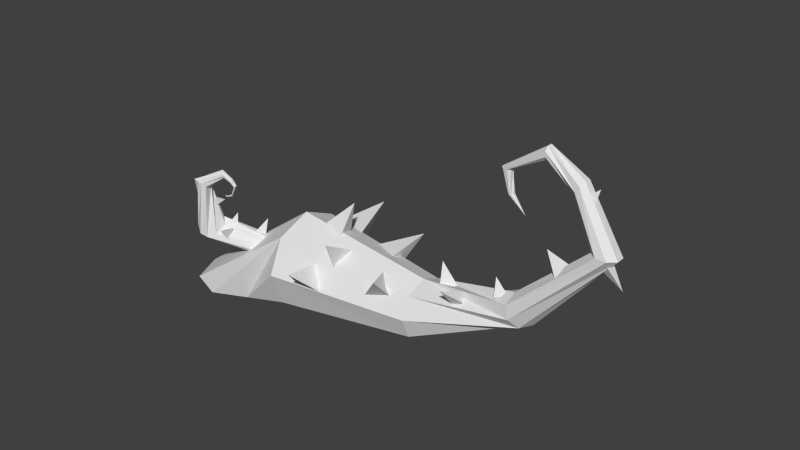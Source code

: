 # Source: thorn_B.blend  (saved by Blender 2.71.0; exported with 4.5.12 LTS)
import bpy
from mathutils import Matrix  # noqa: F401  (used for matrix-valued properties, if any)

bpy.ops.wm.read_factory_settings(use_empty=True)
scene = bpy.context.scene
scene.name = 'Scene'

# ---- collections
col_collection_1 = bpy.data.collections.new('Collection 1'); scene.collection.children.link(col_collection_1)

# ---- materials (node trees are filled in below, after node groups)
mat_thorns = bpy.data.materials.new('thorns')
mat_thorns.alpha_threshold = 0.0
mat_thorns.use_transparent_shadow = False
mat_thorns.roughness = 0.5
mat_thorns.line_color = (0.0, 0.0, 0.0, 1.0)
mat_thorntrunkmat = bpy.data.materials.new('Thorntrunkmat')
mat_thorntrunkmat.alpha_threshold = 0.0
mat_thorntrunkmat.use_transparent_shadow = False
mat_thorntrunkmat.roughness = 0.5
mat_thorntrunkmat.line_color = (0.0, 0.0, 0.0, 1.0)

# ---- material node trees

# ---- world
world_world = bpy.data.worlds.new('World'); scene.world = world_world
world_world.color = (0.05088, 0.05088, 0.05088)
world_world.use_sun_shadow = False
world_world.sun_shadow_jitter_overblur = 0.0
world_world.cycles.sampling_method = 'MANUAL'
world_world.cycles.sample_map_resolution = 256

# ---- meshes
me_cone_028 = bpy.data.meshes.new('Cone.028')
me_cone_028.from_pydata([(0.0, 1.0, -0.002156), (0.0, 0.0, 1.998), (0.866, -0.5, -0.002156), (-0.866, -0.5, -0.002156), (-0.2311, 6.851, 0.8586), (2.01, 4.83, 1.246), (-0.5681, 5.175, -0.1024), (-0.9979, 5.155, 1.592), (-3.056, 6.673, 3.774), (-5.291, 5.041, 5.18), (-4.995, 6.904, 2.967), (-4.514, 8.061, 4.467), (-2.493, 5.368, 1.529), (-2.432, 2.899, 2.14), (-1.394, 4.49, 0.6759), (-3.101, 4.369, 0.4506), (12.96, 4.414, 56.05), (13.31, 1.638, 57.42), (13.62, 2.847, 54.9), (11.53, 2.942, 55.42), (12.84, 11.73, 55.45), (13.16, 15.45, 57.93), (14.38, 10.94, 56.67), (12.18, 10.71, 57.06), (12.22, 11.85, 52.48), (10.79, 9.583, 49.56), (12.67, 13.41, 50.41), (9.975, 13.28, 51.41), (-5.529, 9.382, 18.87), (-14.74, 6.348, 19.51), (-7.785, 7.685, 13.88), (-9.467, 13.45, 16.09), (0.4656, 0.3923, 3.854), (2.956, 13.52, 18.09), (7.043, 7.399, 19.53), (0.7901, 9.388, 16.38), (0.2121, 10.39, 20.55), (4.45, 17.34, 26.43), (9.791, 12.93, 26.4), (5.379, 16.04, 22.74), (3.034, 13.18, 25.13), (7.95, 17.37, 36.97), (10.0, 14.75, 35.05), (7.091, 17.91, 35.38), (6.395, 16.18, 36.24), (8.164, 16.59, 42.96), (7.568, 13.91, 41.79), (8.443, 16.79, 41.24), (6.526, 16.81, 41.9), (-0.8062, 12.24, 24.89), (-7.445, 10.59, 27.59), (-4.136, 10.84, 21.87), (-4.342, 15.52, 23.54), (4.806, 15.3, 16.08), (9.714, 10.77, 14.53), (3.971, 13.74, 12.44), (2.9, 11.09, 15.55), (3.702, 16.11, 35.17), (2.868, 12.36, 33.52), (4.091, 16.39, 32.75), (1.409, 16.41, 33.69), (-0.1664, 9.104, 17.78), (-2.414, 3.401, 20.5), (-2.449, 6.388, 15.22), (-4.828, 9.031, 17.77)], [], [(2, 1, 3), (0, 1, 2), (3, 1, 0), (0, 2, 3), (6, 5, 7), (4, 5, 6), (7, 5, 4), (4, 6, 7), (10, 9, 11), (8, 9, 10), (11, 9, 8), (8, 10, 11), (14, 13, 15), (12, 13, 14), (15, 13, 12), (12, 14, 15), (18, 17, 19), (16, 17, 18), (19, 17, 16), (16, 18, 19), (22, 21, 23), (20, 21, 22), (23, 21, 20), (20, 22, 23), (26, 25, 27), (24, 25, 26), (27, 25, 24), (24, 26, 27), (30, 29, 31), (28, 29, 30), (31, 29, 28), (28, 30, 31), (35, 34, 36), (33, 34, 35), (36, 34, 33), (33, 35, 36), (39, 38, 40), (37, 38, 39), (40, 38, 37), (37, 39, 40), (43, 42, 44), (41, 42, 43), (44, 42, 41), (41, 43, 44), (47, 46, 48), (45, 46, 47), (48, 46, 45), (45, 47, 48), (51, 50, 52), (49, 50, 51), (52, 50, 49), (49, 51, 52), (55, 54, 56), (53, 54, 55), (56, 54, 53), (53, 55, 56), (59, 58, 60), (57, 58, 59), (60, 58, 57), (57, 59, 60), (63, 62, 64), (61, 62, 63), (64, 62, 61), (61, 63, 64)])
me_cone_028.materials.append(mat_thorns)
me_cone_028.use_remesh_preserve_volume = False
me_cone_028.use_remesh_preserve_attributes = False
me_cone_028.use_mirror_vertex_groups = False
me_cone_028.update()
me_cylinder = bpy.data.meshes.new('Cylinder')
me_cylinder.from_pydata([(0.2045, -0.5372, -1.524), (-0.6088, -1.874, -2.111), (0.1614, -0.345, -1.628), (-0.681, -1.927, -2.221), (-0.03533, -0.1397, -1.695), (-0.9006, -1.802, -2.316), (-0.2814, -0.0341, -1.677), (-1.004, -1.542, -2.312), (-0.3796, -0.1011, -1.605), (-1.12, -1.18, -2.218), (-0.337, -0.2947, -1.505), (-1.112, -1.135, -2.087), (-0.1807, -0.4349, -1.431), (-0.9069, -1.26, -2.02), (0.06291, -0.5362, -1.444), (-0.7139, -1.665, -2.022), (-2.451, -1.863, -2.061), (-2.562, -1.943, -2.106), (-2.624, -1.965, -2.162), (-2.649, -1.944, -2.233), (-2.566, -1.627, -2.265), (-2.466, -1.507, -2.232), (-2.411, -1.424, -2.168), (-2.397, -1.574, -2.089), (-2.857, -1.579, -1.818), (-2.927, -1.639, -1.816), (-3.017, -1.641, -1.824), (-3.078, -1.588, -1.839), (-3.098, -1.537, -1.856), (-3.059, -1.485, -1.856), (-2.948, -1.478, -1.847), (-2.853, -1.507, -1.83), (-2.714, -1.524, -1.726), (-2.748, -1.559, -1.715), (-2.797, -1.556, -1.703), (-2.836, -1.516, -1.698), (-2.843, -1.461, -1.703), (-2.815, -1.426, -1.715), (-2.77, -1.434, -1.728), (-2.717, -1.476, -1.73), (-2.594, -1.444, -1.691), (-2.586, -1.486, -1.685), (-2.6, -1.505, -1.673), (-2.62, -1.492, -1.661), (-2.635, -1.454, -1.655), (-2.636, -1.413, -1.66), (-2.622, -1.394, -1.672), (-2.607, -1.406, -1.685), (-2.29, -1.456, -1.74), (-2.287, -1.485, -1.737), (-2.267, -1.501, -1.734), (-2.24, -1.493, -1.735), (-2.222, -1.466, -1.738), (-2.224, -1.437, -1.741), (-2.244, -1.421, -1.743), (-2.273, -1.429, -1.743), (-2.209, -1.502, -1.798), (-2.219, -1.518, -1.795), (-2.218, -1.536, -1.793), (-2.205, -1.545, -1.793), (-2.188, -1.54, -1.795), (-2.178, -1.524, -1.798), (-2.18, -1.506, -1.8), (-2.192, -1.497, -1.8), (-2.245, -1.588, -1.825), (-2.927, -1.639, -1.816), (-2.857, -1.579, -1.818), (-3.017, -1.641, -1.824), (-3.078, -1.588, -1.839), (-3.098, -1.537, -1.856), (-3.059, -1.485, -1.856), (-2.948, -1.478, -1.847), (-2.853, -1.507, -1.83), (0.5312, 1.197, -1.04), (0.2871, 1.088, -0.7002), (0.1784, 0.4008, -0.4854), (0.2689, -0.461, -0.521), (0.5056, -0.9931, -0.7863), (0.8584, -0.1971, -1.341), (0.7678, 0.6648, -1.305), (-3.034, -0.7355, -1.713), (1.214, 1.147, -1.0), (0.0, 1.0, 1.0), (1.669, -0.0475, -1.0), (0.7071, 0.7071, 1.0), (1.147, -1.214, -1.0), (1.0, -4.371e-08, 1.0), (-0.0475, -1.669, -1.0), (0.7071, -0.7071, 1.0), (-1.214, -1.147, -1.0), (-8.742e-08, -1.0, 1.0), (-1.669, 0.0475, -1.0), (-0.7071, -0.7071, 1.0), (-1.147, 1.214, -1.0), (-1.0, 1.192e-08, 1.0), (0.0475, 1.669, -1.0), (-0.7071, 0.7071, 1.0), (-1.902, 0.2346, 2.474), (-1.609, 0.4758, 2.572), (-1.173, 0.4383, 2.613), (-0.849, 0.1441, 2.572), (-0.8268, -0.2346, 2.474), (-1.119, -0.4758, 2.375), (-1.556, -0.4383, 2.335), (-1.88, -0.1441, 2.375), (1.678, 1.669, -2.244), (1.666, 1.209, -1.756), (1.661, 0.03992, -1.544), (1.666, -1.152, -1.732), (1.677, -1.669, -2.211), (1.688, -1.209, -2.699), (1.693, -0.03992, -2.911), (1.689, 1.152, -2.723), (-3.909, 0.1347, 3.294), (-3.886, 0.3744, 3.38), (-3.871, 0.3948, 3.511), (-3.872, 0.1839, 3.609), (-3.889, -0.1347, 3.618), (-3.911, -0.3744, 3.532), (-3.926, -0.3948, 3.401), (-3.925, -0.1839, 3.303), (-5.271, 0.2267, 3.005), (-5.389, 0.3895, 3.039), (-5.573, 0.4033, 3.086), (-5.717, 0.2601, 3.118), (-5.735, 0.04373, 3.117), (-5.617, -0.1191, 3.083), (-5.433, -0.1329, 3.036), (-5.289, 0.0103, 3.004), (-5.959, 0.1307, 2.62), (-5.967, 0.2956, 2.624), (-6.089, 0.407, 2.625), (-6.254, 0.3997, 2.624), (-6.365, 0.278, 2.62), (-6.358, 0.1132, 2.616), (-6.236, 0.001743, 2.615), (-6.071, 0.009024, 2.617), (-5.314, 0.2189, 2.14), (-5.321, 0.3414, 2.138), (-5.333, 0.4241, 2.102), (-5.342, 0.4187, 2.051), (-5.344, 0.3283, 2.017), (-5.338, 0.2058, 2.019), (-5.326, 0.123, 2.056), (-5.316, 0.1284, 2.106), (-4.556, 0.2265, 2.154), (-4.56, 0.2841, 2.174), (-4.568, 0.359, 2.171), (-4.574, 0.4074, 2.147), (-4.575, 0.4009, 2.116), (-4.571, 0.3434, 2.097), (-4.564, 0.2685, 2.099), (-4.558, 0.2201, 2.123), (-4.007, 0.3663, 2.32)], [(73, 74), (74, 75), (75, 76), (76, 77), (77, 78), (78, 79), (79, 73)], [(0, 1, 3, 2), (2, 3, 5, 4), (4, 5, 7, 6), (6, 7, 9, 8), (8, 9, 11, 10), (10, 11, 13, 12), (1, 15, 23, 16), (14, 15, 1, 0), (12, 13, 15, 14), (16, 23, 31, 24), (15, 13, 22, 23), (13, 11, 21, 22), (11, 9, 20, 21), (9, 7, 19, 20), (7, 5, 18, 19), (5, 3, 17, 18), (3, 1, 16, 17), (66, 72, 39, 32), (23, 22, 30, 31), (22, 21, 29, 30), (21, 20, 28, 29), (20, 19, 27, 28), (19, 18, 26, 27), (18, 17, 25, 26), (17, 16, 24, 25), (32, 39, 47, 40), (72, 71, 38, 39), (71, 70, 37, 38), (70, 69, 36, 37), (69, 68, 35, 36), (68, 67, 34, 35), (67, 65, 33, 34), (65, 66, 32, 33), (40, 47, 55, 48), (39, 38, 46, 47), (38, 37, 45, 46), (37, 36, 44, 45), (36, 35, 43, 44), (35, 34, 42, 43), (34, 33, 41, 42), (33, 32, 40, 41), (48, 55, 63, 56), (47, 46, 54, 55), (46, 45, 53, 54), (45, 44, 52, 53), (44, 43, 51, 52), (43, 42, 50, 51), (42, 41, 49, 50), (41, 40, 48, 49), (55, 54, 62, 63), (54, 53, 61, 62), (53, 52, 60, 61), (52, 51, 59, 60), (51, 50, 58, 59), (50, 49, 57, 58), (49, 48, 56, 57), (0, 2, 4, 6, 8, 10, 12, 14), (56, 63, 64), (63, 62, 64), (62, 61, 64), (61, 60, 64), (60, 59, 64), (59, 58, 64), (58, 57, 64), (57, 56, 64), (81, 82, 84, 83), (83, 84, 86, 85), (85, 86, 88, 87), (87, 88, 90, 89), (89, 90, 92, 91), (91, 92, 94, 93), (82, 96, 104, 97), (95, 96, 82, 81), (93, 94, 96, 95), (97, 104, 120, 113), (96, 94, 103, 104), (94, 92, 102, 103), (92, 90, 101, 102), (90, 88, 100, 101), (88, 86, 99, 100), (86, 84, 98, 99), (84, 82, 97, 98), (95, 81, 105, 112), (105, 106, 107, 108, 109, 110, 111, 112), (93, 95, 112, 111), (91, 93, 111, 110), (89, 91, 110, 109), (87, 89, 109, 108), (85, 87, 108, 107), (83, 85, 107, 106), (81, 83, 106, 105), (113, 120, 128, 121), (104, 103, 119, 120), (103, 102, 118, 119), (102, 101, 117, 118), (101, 100, 116, 117), (100, 99, 115, 116), (99, 98, 114, 115), (98, 97, 113, 114), (121, 128, 136, 129), (120, 119, 127, 128), (119, 118, 126, 127), (118, 117, 125, 126), (117, 116, 124, 125), (116, 115, 123, 124), (115, 114, 122, 123), (114, 113, 121, 122), (129, 136, 144, 137), (128, 127, 135, 136), (127, 126, 134, 135), (126, 125, 133, 134), (125, 124, 132, 133), (124, 123, 131, 132), (123, 122, 130, 131), (122, 121, 129, 130), (137, 144, 152, 145), (136, 135, 143, 144), (135, 134, 142, 143), (134, 133, 141, 142), (133, 132, 140, 141), (132, 131, 139, 140), (131, 130, 138, 139), (130, 129, 137, 138), (144, 143, 151, 152), (143, 142, 150, 151), (142, 141, 149, 150), (141, 140, 148, 149), (140, 139, 147, 148), (139, 138, 146, 147), (138, 137, 145, 146), (145, 152, 153), (152, 151, 153), (151, 150, 153), (150, 149, 153), (149, 148, 153), (148, 147, 153), (147, 146, 153), (146, 145, 153)])
me_cylinder.materials.append(mat_thorntrunkmat)
me_cylinder.use_remesh_preserve_volume = False
me_cylinder.use_remesh_preserve_attributes = False
me_cylinder.use_mirror_vertex_groups = False
me_cylinder.update()
arm_armature = bpy.data.armatures.new('Armature')  # bones are not reproduced

# ---- objects
ob_thornbones = bpy.data.objects.new('thornbones', arm_armature)
ob_thorns = bpy.data.objects.new('thorns', me_cone_028)
ob_trunk = bpy.data.objects.new('Trunk', me_cylinder)

# ---- transforms, parenting, visibility, modifiers, constraints
ob_thornbones.location = (3.497, 0.09921, 2.557)
ob_thornbones.rotation_euler = (-0.0, 1.571, 0.0)
ob_thornbones.scale = (6.06, 6.06, 6.06)
ob_thornbones.show_in_front = True
ob_thornbones.lineart.crease_threshold = 0.0
ob_thorns.parent = ob_thornbones
ob_thorns.matrix_parent_inverse = Matrix(((1.502e-07, 0.0, -0.165, 0.4219), (0.0, 0.165, -0.0, -0.01637), (0.165, 0.0, 1.502e-07, -0.577), (0.0, 0.0, 0.0, 1.0)))
ob_thorns.location = (-0.9505, -2.243, 5.248)
ob_thorns.rotation_euler = (4.995, -0.153, -1.295)
ob_thorns.scale = (0.3056, 0.3056, 0.3623)
ob_thorns.lineart.crease_threshold = 0.0
_vg = ob_thorns.vertex_groups.new(name='Bone')
for _i, _w in zip([28, 29, 30, 31, 33, 34, 35, 36, 37, 38, 39, 40, 49, 50, 51, 52, 53, 54, 55, 56, 61, 62, 63, 64], [0.4295, 0.5068, 0.5068, 0.5841, 1.0, 1.0, 1.0, 1.0, 0.3647, 0.5067, 0.281, 0.2858, 1.0, 1.0, 1.0, 1.0, 0.423, 0.449, 0.475, 0.449, 0.6663, 0.7684, 0.706, 0.7208]): _vg.add([_i], _w, 'REPLACE')
_vg = ob_thorns.vertex_groups.new(name='Bone.001')
for _i, _w in zip([37, 38, 39, 40, 41, 42, 43, 44, 45, 46, 47, 48, 57, 58, 59, 60], [0.6353, 0.4933, 0.719, 0.7142, 0.8978, 0.9211, 0.878, 0.9009, 0.2682, 0.2441, 0.2307, 0.2333, 1.0, 1.0, 1.0, 1.0]): _vg.add([_i], _w, 'REPLACE')
_vg = ob_thorns.vertex_groups.new(name='Bone.002')
for _i, _w in zip([20, 21, 22, 23, 24, 25, 26, 27, 41, 42, 43, 44, 45, 46, 47, 48], [1.0, 1.0, 1.0, 1.0, 1.0, 1.0, 1.0, 1.0, 0.1022, 0.07892, 0.122, 0.09914, 0.7318, 0.7559, 0.7693, 0.7667]): _vg.add([_i], _w, 'REPLACE')
_vg = ob_thorns.vertex_groups.new(name='Bone.003')
_vg.add([16, 17, 18, 19], 1.0, 'REPLACE')
_vg = ob_thorns.vertex_groups.new(name='Bone.004')
_vg = ob_thorns.vertex_groups.new(name='Bone.005')
_vg = ob_thorns.vertex_groups.new(name='Bone.006')
_vg = ob_thorns.vertex_groups.new(name='Bone.007')
_vg = ob_thorns.vertex_groups.new(name='Bone.008')
for _i, _w in zip([4, 5, 6, 7, 8, 9, 10, 11, 12, 13, 14, 15, 28, 29, 30, 31, 53, 54, 55, 56, 61, 62, 63, 64], [0.7184, 0.6478, 0.6706, 0.5545, 1.0, 1.0, 1.0, 1.0, 0.6727, 0.8082, 0.8768, 0.8751, 0.5706, 0.4932, 0.4932, 0.4159, 0.577, 0.551, 0.525, 0.551, 0.3337, 0.2316, 0.294, 0.2792]): _vg.add([_i], _w, 'REPLACE')
_vg = ob_thorns.vertex_groups.new(name='Bone.009')
for _i, _w in zip([0, 1, 2, 3, 4, 5, 6, 7, 12, 13, 14, 15], [1.0, 1.0, 1.0, 1.0, 0.2816, 0.3522, 0.3294, 0.4455, 0.3273, 0.1918, 0.1232, 0.1249]): _vg.add([_i], _w, 'REPLACE')
_vg = ob_thorns.vertex_groups.new(name='Bone.010')
_vg = ob_thorns.vertex_groups.new(name='Bone.011')
_vg = ob_thorns.vertex_groups.new(name='Bone.012')
_vg = ob_thorns.vertex_groups.new(name='Bone.013')
_vg.add([32], 1.0, 'REPLACE')
_m = ob_thorns.modifiers.new('Armature', 'ARMATURE')
_m.object = ob_thornbones
ob_trunk.parent = ob_thornbones
ob_trunk.matrix_parent_inverse = Matrix(((1.502e-07, 0.0, -0.165, 0.4219), (0.0, 0.165, -0.0, -0.01637), (0.165, 0.0, 1.502e-07, -0.577), (0.0, 0.0, 0.0, 1.0)))
ob_trunk.location = (7.045, -0.06397, 2.589)
ob_trunk.rotation_euler = (-0.0, 1.571, 0.0)
ob_trunk.scale = (1.525, 1.525, 3.724)
ob_trunk.lineart.crease_threshold = 0.0
_vg = ob_trunk.vertex_groups.new(name='Bone')
for _i, _w in zip([73, 74, 75, 76, 77, 81, 83, 85, 87, 89, 91, 93, 95, 105, 106, 107, 108, 109, 110, 111, 112], [0.5, 1.0, 1.0, 1.0, 1.0, 0.4682, 0.4162, 0.1208, 0.08147, 0.1877, 0.6514, 0.5167, 0.4884, 0.2429, 0.2619, 0.2211, 0.1818, 0.19, 0.2, 0.2027, 0.2165]): _vg.add([_i], _w, 'REPLACE')
_vg = ob_trunk.vertex_groups.new(name='Bone.001')
for _i, _w in zip([82, 84, 85, 86, 87, 88, 89, 90, 92, 94, 96], [0.978, 0.9803, 0.008626, 0.9784, 0.005218, 0.9743, 0.0004183, 0.9706, 0.9713, 0.9746, 0.9754]): _vg.add([_i], _w, 'REPLACE')
_vg = ob_trunk.vertex_groups.new(name='Bone.002')
for _i, _w in zip([97, 98, 99, 100, 101, 102, 103, 104, 114, 115, 116, 117, 118, 119, 120], [0.9834, 0.9843, 0.9919, 0.9981, 0.9933, 0.9901, 0.982, 0.9772, 0.06287, 0.1543, 0.4212, 0.4671, 0.4237, 0.1289, 0.02193]): _vg.add([_i], _w, 'REPLACE')
_vg = ob_trunk.vertex_groups.new(name='Bone.003')
for _i, _w in zip([113, 114, 115, 116, 117, 118, 119, 120], [0.9623, 0.9227, 0.8399, 0.5794, 0.5344, 0.575, 0.8627, 0.9527]): _vg.add([_i], _w, 'REPLACE')
_vg = ob_trunk.vertex_groups.new(name='Bone.004')
for _i, _w in zip([121, 122, 123, 124, 125, 126, 127, 128], [0.9688, 0.969, 0.9796, 0.9888, 0.9931, 0.9906, 0.9839, 0.9747]): _vg.add([_i], _w, 'REPLACE')
_vg = ob_trunk.vertex_groups.new(name='Bone.005')
for _i, _w in zip([129, 130, 131, 132, 133, 134, 135, 136], [0.9895, 0.9808, 0.9787, 0.9938, 1.006, 1.007, 0.9973, 0.9859]): _vg.add([_i], _w, 'REPLACE')
_vg = ob_trunk.vertex_groups.new(name='Bone.006')
for _i, _w in zip([137, 138, 139, 140, 141, 142, 143, 144], [0.9915, 0.9802, 0.9789, 0.9993, 1.011, 1.011, 1.001, 0.9869]): _vg.add([_i], _w, 'REPLACE')
_vg = ob_trunk.vertex_groups.new(name='Bone.007')
for _i, _w in zip([145, 146, 147, 148, 149, 150, 151, 152, 153], [0.9935, 0.9962, 0.9974, 0.997, 0.9963, 0.9954, 0.9931, 0.992, 0.9999]): _vg.add([_i], _w, 'REPLACE')
_vg = ob_trunk.vertex_groups.new(name='Bone.008')
for _i, _w in zip([0, 1, 2, 3, 4, 6, 8, 10, 11, 12, 13, 14, 15, 73, 78, 79, 81, 83, 85, 87, 89, 91, 93, 95, 105, 106, 107, 108, 109, 110, 111, 112], [0.9779, 0.147, 0.9688, 0.05739, 0.9564, 0.9512, 0.968, 1.0, 0.1514, 1.005, 0.738, 0.9999, 0.2715, 0.5, 1.0, 1.0, 0.5172, 0.5644, 0.8497, 0.8906, 0.7867, 0.3255, 0.4702, 0.4987, 0.7447, 0.7265, 0.7654, 0.7993, 0.7919, 0.7836, 0.7823, 0.7699]): _vg.add([_i], _w, 'REPLACE')
_vg = ob_trunk.vertex_groups.new(name='Bone.009')
for _i, _w in zip([1, 2, 3, 4, 5, 6, 7, 8, 9, 11, 13, 15, 21], [0.8473, 0.01274, 0.9323, 0.03669, 0.9698, 0.0476, 0.9764, 0.01246, 0.9763, 0.8314, 0.259, 0.716, 0.04298]): _vg.add([_i], _w, 'REPLACE')
_vg = ob_trunk.vertex_groups.new(name='Bone.010')
for _i, _w in zip([5, 7, 16, 17, 18, 19, 20, 21, 22, 23, 24, 25, 26, 27, 28, 29, 30, 31, 65, 66, 67, 68, 69, 70, 71, 72], [0.01137, 0.002336, 0.9656, 0.9748, 0.983, 1.004, 0.994, 0.9702, 0.9762, 0.9993, 0.7107, 0.5964, 0.5575, 0.5479, 0.5598, 0.582, 0.6498, 0.6484, 0.2511, 0.1281, 0.2945, 0.3069, 0.3016, 0.2676, 0.1708, 0.1008]): _vg.add([_i], _w, 'REPLACE')
_vg = ob_trunk.vertex_groups.new(name='Bone.011')
for _i, _w in zip([24, 25, 26, 27, 28, 29, 30, 31, 32, 33, 34, 35, 36, 37, 38, 39, 41, 42, 43, 44, 45, 46, 47, 65, 66, 67, 68, 69, 70, 71, 72, 80], [0.2887, 0.4032, 0.4421, 0.4519, 0.44, 0.4177, 0.3498, 0.3509, 0.8159, 0.8945, 0.9342, 0.9562, 0.9641, 0.9595, 0.9417, 0.8142, 0.0143, 0.08817, 0.1673, 0.4161, 0.4134, 0.1509, 0.05399, 0.7378, 0.8518, 0.7004, 0.6898, 0.6954, 0.7279, 0.8209, 0.8856, 1.0]): _vg.add([_i], _w, 'REPLACE')
_vg = ob_trunk.vertex_groups.new(name='Bone.012')
for _i, _w in zip([32, 33, 34, 35, 36, 37, 38, 39, 40, 41, 42, 43, 44, 45, 46, 47, 48, 49, 50, 51, 53, 54, 55], [0.1767, 0.09458, 0.05346, 0.01441, 0.003038, 0.01833, 0.05315, 0.1776, 0.9957, 0.9578, 0.9019, 0.842, 0.5926, 0.5948, 0.8512, 0.9444, 0.731, 0.6002, 0.2521, 0.08642, 0.07044, 0.243, 0.5549]): _vg.add([_i], _w, 'REPLACE')
_vg = ob_trunk.vertex_groups.new(name='Bone.013')
for _i, _w in zip([48, 49, 50, 51, 52, 53, 54, 55, 56, 57, 58, 59, 60, 61, 62, 63, 64], [0.268, 0.3978, 0.7451, 0.9138, 0.9968, 0.9331, 0.7584, 0.4443, 0.9847, 0.9885, 0.9966, 1.001, 1.006, 1.012, 1.009, 0.9979, 0.9979]): _vg.add([_i], _w, 'REPLACE')
_m = ob_trunk.modifiers.new('Armature', 'ARMATURE')
_m.object = ob_thornbones

# ---- collection membership
col_collection_1.objects.link(ob_thornbones)
col_collection_1.objects.link(ob_thorns)
col_collection_1.objects.link(ob_trunk)

# ---- scene / render settings (as saved in the file)
scene.frame_start = 1; scene.frame_end = 250; scene.frame_set(41)
scene.render.engine = 'BLENDER_EEVEE_NEXT'
scene.render.resolution_percentage = 50
scene.render.dither_intensity = 0.0
scene.cycles.use_denoising = False
scene.cycles.samples = 10
scene.cycles.sampling_pattern = 'TABULATED_SOBOL'
scene.cycles.light_sampling_threshold = 0.0
scene.cycles.use_adaptive_sampling = False
scene.cycles.use_light_tree = False
scene.cycles.blur_glossy = 0.0
scene.cycles.volume_bounces = 1
scene.cycles.pixel_filter_type = 'GAUSSIAN'
scene.cycles.sample_clamp_indirect = 0.0
scene.view_settings.view_transform = 'Standard'
bpy.context.view_layer.update()

# ---- added for rendering (the .blend has no active camera and no usable light): camera, sun
cam_auto = bpy.data.cameras.new('AutoCamera')
cam_auto.lens = 50.0
cam_auto.sensor_width = 36.0
cam_auto.clip_end = 1000.0
ob_auto_camera = bpy.data.objects.new('AutoCamera', cam_auto)
scene.collection.objects.link(ob_auto_camera)
ob_auto_camera.location = (38.1309, -34.5893, 29.4243)
ob_auto_camera.rotation_euler = (1.09748, -7.21219e-08, 0.694738)
scene.camera = ob_auto_camera
light_auto_sun = bpy.data.lights.new('AutoSun', 'SUN')
light_auto_sun.energy = 3.0
light_auto_sun.angle = 0.0523599
ob_auto_sun = bpy.data.objects.new('AutoSun', light_auto_sun)
scene.collection.objects.link(ob_auto_sun)
ob_auto_sun.rotation_euler = (0.872665, 0.174533, 0.523599)
bpy.context.view_layer.update()
